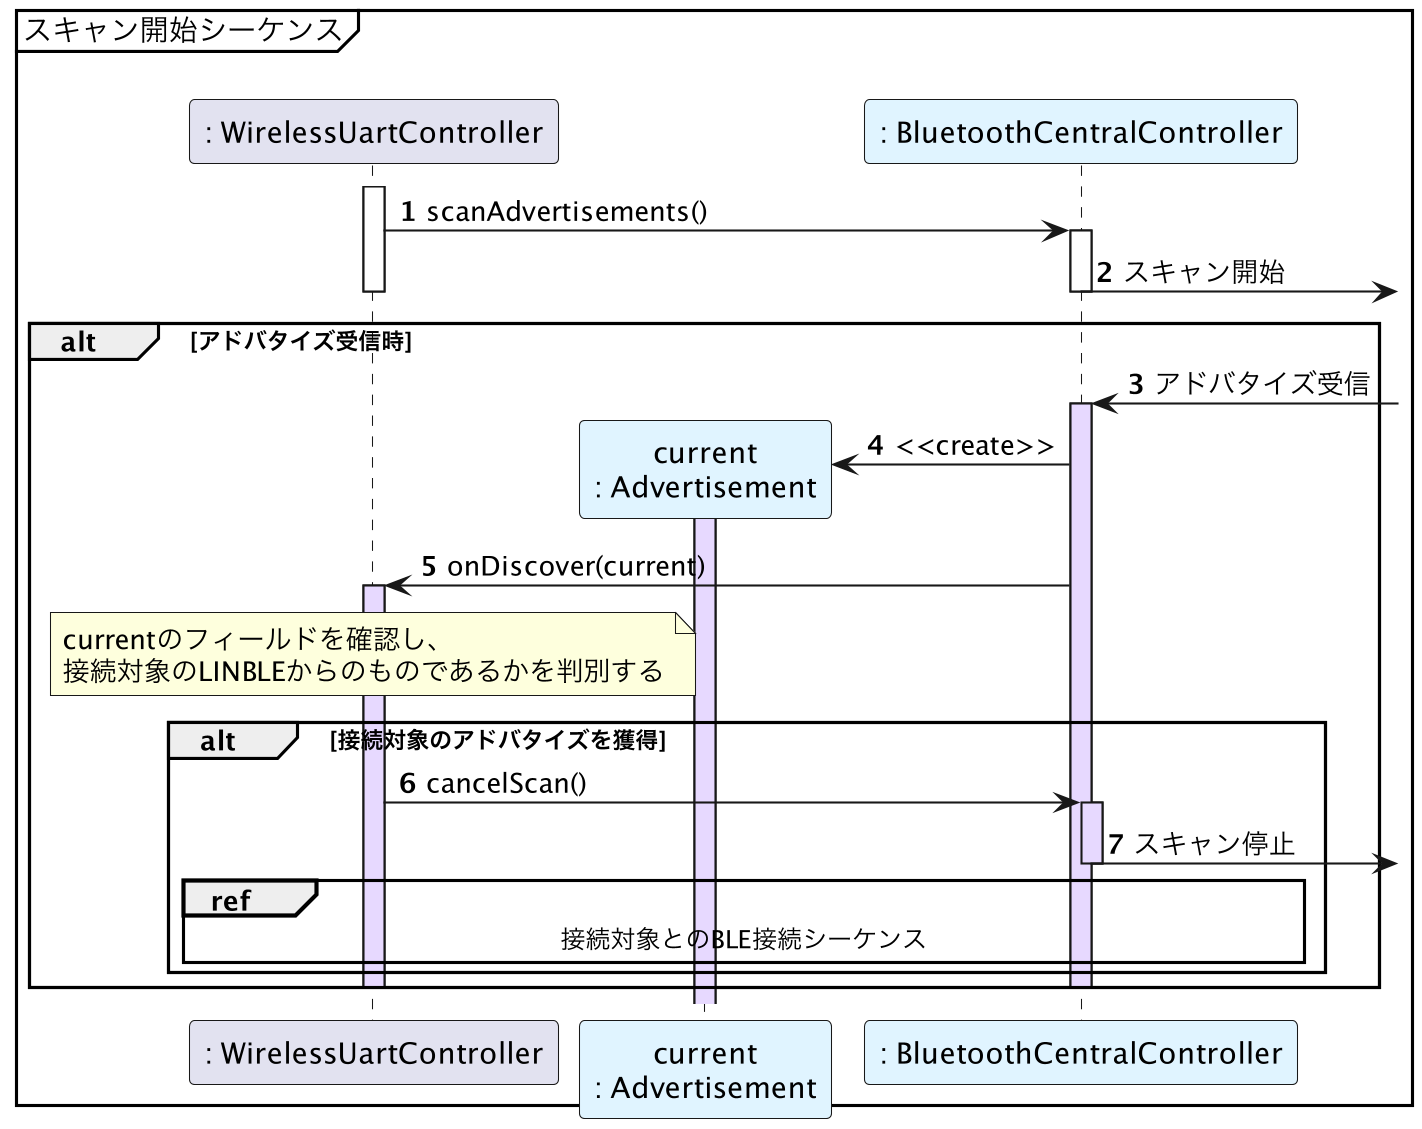

The diagram above was rendered by PlantUML. Its source (embedded in the PNG):
@startuml sequence_scan_advertisements
skinparamlocked dpi 200

mainframe スキャン開始シーケンス

participant ": WirelessUartController" as WirelessUartController
participant "current\n: Advertisement" as Advertisement #e0f4ff
participant ": BluetoothCentralController" as BluetoothCentralController #e0f4ff

autonumber

activate WirelessUartController
WirelessUartController -> BluetoothCentralController: scanAdvertisements()
activate BluetoothCentralController
BluetoothCentralController ->]: スキャン開始
deactivate BluetoothCentralController
deactivate WirelessUartController

alt アドバタイズ受信時
    BluetoothCentralController <-]: アドバタイズ受信
    activate BluetoothCentralController #e7d9ff

    create Advertisement
    BluetoothCentralController -> Advertisement: <<create>>
    activate Advertisement #e7d9ff

    BluetoothCentralController -> WirelessUartController: onDiscover(current)
    activate WirelessUartController #e7d9ff
    note over WirelessUartController
    currentのフィールドを確認し、
    接続対象のLINBLEからのものであるかを判別する
    end note

    alt 接続対象のアドバタイズを獲得
        WirelessUartController -> BluetoothCentralController: cancelScan()
        activate BluetoothCentralController #e7d9ff
        BluetoothCentralController ->]: スキャン停止
        deactivate BluetoothCentralController

        ref over WirelessUartController, BluetoothCentralController: 接続対象とのBLE接続シーケンス
    end

    deactivate WirelessUartController
    deactivate BluetoothCentralController
end

@enduml